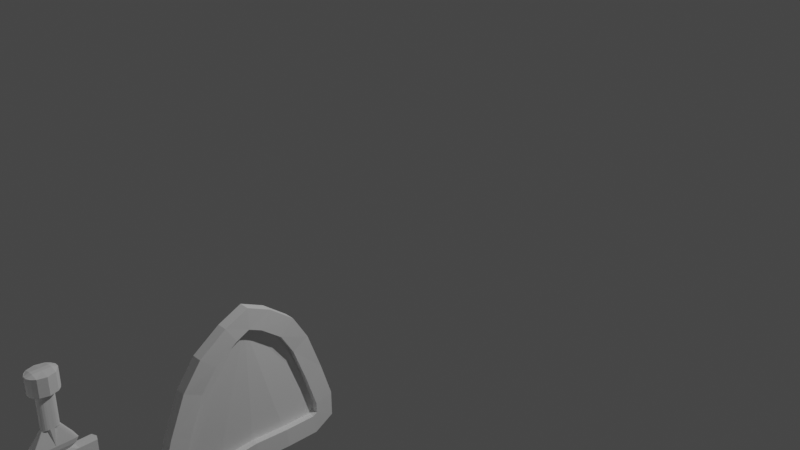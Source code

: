 # Source: LowPolyWeapons.blend  (saved by Blender 3.1.7; exported with 4.5.12 LTS)
import bpy
from mathutils import Matrix  # noqa: F401  (used for matrix-valued properties, if any)

bpy.ops.wm.read_factory_settings(use_empty=True)
scene = bpy.context.scene
scene.name = 'Scene'

# ---- collections
col_collection = bpy.data.collections.new('Collection'); scene.collection.children.link(col_collection)

# ---- world
world_world = bpy.data.worlds.new('World'); scene.world = world_world
world_world.use_nodes = True; world_world.node_tree.nodes.clear()
_N = world_world.node_tree.nodes; _L = world_world.node_tree.links
n0 = _N.new('ShaderNodeOutputWorld'); n0.name = 'World Output'; n0.location = (300, 300)
n1 = _N.new('ShaderNodeBackground'); n1.name = 'Background'; n1.location = (10, 300)
n1.inputs[0].default_value = (0.05088, 0.05088, 0.05088, 1.0)
_L.new(n1.outputs[0], n0.inputs[0])
n0.is_active_output = True
world_world.color = (0.05088, 0.05088, 0.05088)
world_world.use_sun_shadow = False
world_world.sun_shadow_jitter_overblur = 0.0

# ---- cameras
cam_camera = bpy.data.cameras.new('Camera')
cam_camera.clip_end = 100.0
cam_camera.ortho_scale = 7.314

# ---- lights
light_light = bpy.data.lights.new('Light', 'POINT')
light_light.transmission_factor = 0.0
light_light.energy = 1000.0
light_light.shadow_soft_size = 0.1
light_light.shadow_maximum_resolution = 0.006
light_light.use_absolute_resolution = True

# ---- meshes
me_cylinder = bpy.data.meshes.new('Cylinder')
me_cylinder.from_pydata([(-1.489e-09, 0.7651, -0.9001), (-1.489e-09, 0.7651, 0.9001), (0.3826, 0.6626, -0.9001), (0.3826, 0.6626, 0.9001), (0.6626, 0.3826, -0.9001), (0.6626, 0.3826, 0.9001), (0.7651, -3.151e-08, -0.9001), (0.7651, -3.151e-08, 0.9001), (0.6626, -0.3826, -0.9001), (0.6626, -0.3826, 0.9001), (0.3826, -0.6626, -0.9001), (0.3826, -0.6626, 0.9001), (-7.393e-08, -0.7651, -0.9001), (-7.393e-08, -0.7651, 0.9001), (-0.3826, -0.6626, -0.9001), (-0.3826, -0.6626, 0.9001), (-0.6626, -0.3826, -0.9001), (-0.6626, -0.3826, 0.9001), (-0.7651, 1.024e-08, -0.9001), (-0.7651, 1.024e-08, 0.9001), (-0.6626, 0.3826, -0.9001), (-0.6626, 0.3826, 0.9001), (-0.3826, 0.6626, -0.9001), (-0.3826, 0.6626, 0.9001), (0.0, 1.0, -0.6), (1.028e-09, 1.069, -0.2), (1.028e-09, 1.069, 0.2), (0.0, 1.0, 0.6), (0.5, 0.866, 0.6), (0.5345, 0.9258, 0.2), (0.5345, 0.9258, -0.2), (0.5, 0.866, -0.6), (0.866, 0.5, 0.6), (0.9258, 0.5345, 0.2), (0.9258, 0.5345, -0.2), (0.866, 0.5, -0.6), (1.0, -4.371e-08, 0.6), (1.069, -4.639e-08, 0.2), (1.069, -4.639e-08, -0.2), (1.0, -4.371e-08, -0.6), (0.866, -0.5, 0.6), (0.9258, -0.5345, 0.2), (0.9258, -0.5345, -0.2), (0.866, -0.5, -0.6), (0.5, -0.866, 0.6), (0.5345, -0.9258, 0.2), (0.5345, -0.9258, -0.2), (0.5, -0.866, -0.6), (-8.742e-08, -1.0, 0.6), (-9.243e-08, -1.069, 0.2), (-9.243e-08, -1.069, -0.2), (-8.742e-08, -1.0, -0.6), (-0.5, -0.866, 0.6), (-0.5345, -0.9258, 0.2), (-0.5345, -0.9258, -0.2), (-0.5, -0.866, -0.6), (-0.866, -0.5, 0.6), (-0.9258, -0.5345, 0.2), (-0.9258, -0.5345, -0.2), (-0.866, -0.5, -0.6), (-1.0, 1.192e-08, 0.6), (-1.069, 1.309e-08, 0.2), (-1.069, 1.309e-08, -0.2), (-1.0, 1.192e-08, -0.6), (-0.866, 0.5, 0.6), (-0.9258, 0.5345, 0.2), (-0.9258, 0.5345, -0.2), (-0.866, 0.5, -0.6), (-0.5, 0.866, 0.6), (-0.5345, 0.9258, 0.2), (-0.5345, 0.9258, -0.2), (-0.5, 0.866, -0.6), (1.028e-09, 1.069, 0.2), (0.0, 1.0, 0.6), (0.5, 0.866, 0.6), (0.5345, 0.9258, 0.2), (0.866, 0.5, 0.6), (0.9258, 0.5345, 0.2), (1.0, -4.371e-08, 0.6), (1.069, -4.639e-08, 0.2), (0.866, -0.5, 0.6), (0.9258, -0.5345, 0.2), (0.5, -0.866, 0.6), (0.5345, -0.9258, 0.2), (-8.742e-08, -1.0, 0.6), (-9.243e-08, -1.069, 0.2), (-0.5, -0.866, 0.6), (-0.5345, -0.9258, 0.2), (-0.866, -0.5, 0.6), (-0.9258, -0.5345, 0.2), (-1.0, 1.192e-08, 0.6), (-1.069, 1.309e-08, 0.2), (-0.866, 0.5, 0.6), (-0.9258, 0.5345, 0.2), (-0.5, 0.866, 0.6), (-0.5345, 0.9258, 0.2), (1.028e-09, 1.069, 0.2), (0.0, 1.0, 0.6), (0.5, 0.866, 0.6), (0.5345, 0.9258, 0.2), (0.866, 0.5, 0.6), (0.9258, 0.5345, 0.2), (1.0, -4.371e-08, 0.6), (1.069, -4.639e-08, 0.2), (0.866, -0.5, 0.6), (0.9258, -0.5345, 0.2), (0.5, -0.866, 0.6), (0.5345, -0.9258, 0.2), (-8.742e-08, -1.0, 0.6), (-9.243e-08, -1.069, 0.2), (-0.5, -0.866, 0.6), (-0.5345, -0.9258, 0.2), (-0.866, -0.5, 0.6), (-0.9258, -0.5345, 0.2), (-1.0, 1.192e-08, 0.6), (-1.069, 1.309e-08, 0.2), (-0.866, 0.5, 0.6), (-0.9258, 0.5345, 0.2), (-0.5, 0.866, 0.6), (-0.5345, 0.9258, 0.2), (1.028e-09, 1.161, 0.2159), (0.0, 1.092, 0.6159), (0.5459, 0.9456, 0.6159), (0.5804, 1.005, 0.2159), (0.9456, 0.5459, 0.6159), (1.005, 0.5804, 0.2159), (1.092, -4.905e-08, 0.6159), (1.161, -5.203e-08, 0.2159), (0.9456, -0.5459, 0.6159), (1.005, -0.5804, 0.2159), (0.5459, -0.9456, 0.6159), (0.5804, -1.005, 0.2159), (-9.098e-08, -1.092, 0.6159), (-9.713e-08, -1.161, 0.2159), (-0.5459, -0.9456, 0.6159), (-0.5804, -1.005, 0.2159), (-0.9456, -0.5459, 0.6159), (-1.005, -0.5804, 0.2159), (-1.092, 1.192e-08, 0.6159), (-1.161, 1.309e-08, 0.2159), (-0.9456, 0.5459, 0.6159), (-1.005, 0.5804, 0.2159), (-0.5459, 0.9456, 0.6159), (-0.5804, 1.005, 0.2159), (0.0, 1.078, -0.6135), (1.028e-09, 1.147, -0.2135), (0.5735, 0.9933, -0.2135), (0.539, 0.9335, -0.6135), (0.9933, 0.5735, -0.2135), (0.9335, 0.539, -0.6135), (1.147, -5.118e-08, -0.2135), (1.078, -4.824e-08, -0.6135), (0.9933, -0.5735, -0.2135), (0.9335, -0.539, -0.6135), (0.5735, -0.9933, -0.2135), (0.539, -0.9335, -0.6135), (-9.642e-08, -1.147, -0.2135), (-9.044e-08, -1.078, -0.6135), (-0.5735, -0.9933, -0.2135), (-0.539, -0.9335, -0.6135), (-0.9933, -0.5735, -0.2135), (-0.9335, -0.539, -0.6135), (-1.147, 1.309e-08, -0.2135), (-1.078, 1.192e-08, -0.6135), (-0.9933, 0.5735, -0.2135), (-0.9335, 0.539, -0.6135), (-0.5735, 0.9933, -0.2135), (-0.539, 0.9335, -0.6135), (-1.489e-09, 0.9001, -0.9001), (0.4501, 0.7795, -0.9001), (0.4501, 0.7795, 0.9001), (-1.489e-09, 0.9001, 0.9001), (0.7795, 0.4501, -0.9001), (0.7795, 0.4501, 0.9001), (0.9001, -3.984e-08, -0.9001), (0.9001, -3.984e-08, 0.9001), (0.7795, -0.4501, -0.9001), (0.7795, -0.4501, 0.9001), (0.4501, -0.7795, -0.9001), (0.4501, -0.7795, 0.9001), (-8.018e-08, -0.9001, -0.9001), (-8.018e-08, -0.9001, 0.9001), (-0.4501, -0.7795, -0.9001), (-0.4501, -0.7795, 0.9001), (-0.7795, -0.4501, -0.9001), (-0.7795, -0.4501, 0.9001), (-0.9001, 1.024e-08, -0.9001), (-0.9001, 1.024e-08, 0.9001), (-0.7795, 0.4501, -0.9001), (-0.7795, 0.4501, 0.9001), (-0.4501, 0.7795, -0.9001), (-0.4501, 0.7795, 0.9001), (-1.489e-09, 0.7651, -0.9001), (0.3826, 0.6626, -0.9001), (0.3826, 0.6626, 0.9001), (-1.489e-09, 0.7651, 0.9001), (0.6626, 0.3826, -0.9001), (0.6626, 0.3826, 0.9001), (0.7651, -3.151e-08, -0.9001), (0.7651, -3.151e-08, 0.9001), (0.6626, -0.3826, -0.9001), (0.6626, -0.3826, 0.9001), (0.3826, -0.6626, -0.9001), (0.3826, -0.6626, 0.9001), (-7.393e-08, -0.7651, -0.9001), (-7.393e-08, -0.7651, 0.9001), (-0.3826, -0.6626, -0.9001), (-0.3826, -0.6626, 0.9001), (-0.6626, -0.3826, -0.9001), (-0.6626, -0.3826, 0.9001), (-0.7651, 1.024e-08, -0.9001), (-0.7651, 1.024e-08, 0.9001), (-0.6626, 0.3826, -0.9001), (-0.6626, 0.3826, 0.9001), (-0.3826, 0.6626, -0.9001), (-0.3826, 0.6626, 0.9001), (-1.489e-09, 0.7651, -0.9001), (0.3826, 0.6626, -0.9001), (0.3826, 0.6626, 0.9001), (-1.489e-09, 0.7651, 0.9001), (0.6626, 0.3826, -0.9001), (0.6626, 0.3826, 0.9001), (0.7651, -3.151e-08, -0.9001), (0.7651, -3.151e-08, 0.9001), (0.6626, -0.3826, -0.9001), (0.6626, -0.3826, 0.9001), (0.3826, -0.6626, -0.9001), (0.3826, -0.6626, 0.9001), (-7.393e-08, -0.7651, -0.9001), (-7.393e-08, -0.7651, 0.9001), (-0.3826, -0.6626, -0.9001), (-0.3826, -0.6626, 0.9001), (-0.6626, -0.3826, -0.9001), (-0.6626, -0.3826, 0.9001), (-0.7651, 1.024e-08, -0.9001), (-0.7651, 1.024e-08, 0.9001), (-0.6626, 0.3826, -0.9001), (-0.6626, 0.3826, 0.9001), (-0.3826, 0.6626, -0.9001), (-0.3826, 0.6626, 0.9001), (-1.489e-09, 0.7651, -0.9001), (0.3826, 0.6626, -0.9001), (0.3826, 0.6626, 0.9001), (-1.489e-09, 0.7651, 0.9001), (0.6626, 0.3826, -0.9001), (0.6626, 0.3826, 0.9001), (0.7651, -3.151e-08, -0.9001), (0.7651, -3.151e-08, 0.9001), (0.6626, -0.3826, -0.9001), (0.6626, -0.3826, 0.9001), (0.3826, -0.6626, -0.9001), (0.3826, -0.6626, 0.9001), (-7.393e-08, -0.7651, -0.9001), (-7.393e-08, -0.7651, 0.9001), (-0.3826, -0.6626, -0.9001), (-0.3826, -0.6626, 0.9001), (-0.6626, -0.3826, -0.9001), (-0.6626, -0.3826, 0.9001), (-0.7651, 1.024e-08, -0.9001), (-0.7651, 1.024e-08, 0.9001), (-0.6626, 0.3826, -0.9001), (-0.6626, 0.3826, 0.9001), (-0.3826, 0.6626, -0.9001), (-0.3826, 0.6626, 0.9001), (0.3826, 0.6626, 0.7893), (3.923e-10, 0.7651, 0.7893), (0.6626, 0.3826, 0.7893), (0.7651, -3.151e-08, 0.7893), (0.6626, -0.3826, 0.7893), (0.3826, -0.6626, 0.7893), (-7.205e-08, -0.7651, 0.7893), (-0.3826, -0.6626, 0.7893), (-0.6626, -0.3826, 0.7893), (-0.7651, 1.024e-08, 0.7893), (-0.6626, 0.3826, 0.7893), (-0.3826, 0.6626, 0.7893)], [], [(27, 171, 170, 28), (28, 170, 173, 32), (32, 173, 175, 36), (36, 175, 177, 40), (40, 177, 179, 44), (44, 179, 181, 48), (48, 181, 183, 52), (52, 183, 185, 56), (56, 185, 187, 60), (60, 187, 189, 64), (6, 8, 200, 198), (64, 189, 191, 68), (68, 191, 171, 27), (15, 13, 205, 207), (190, 71, 24, 168), (31, 24, 144, 147), (70, 69, 26, 25), (64, 68, 94, 92), (188, 67, 71, 190), (42, 46, 154, 152), (66, 65, 69, 70), (61, 57, 89, 91), (186, 63, 67, 188), (39, 35, 149, 151), (62, 61, 65, 66), (69, 65, 93, 95), (184, 59, 63, 186), (50, 54, 158, 156), (58, 57, 61, 62), (28, 32, 76, 74), (182, 55, 59, 184), (47, 43, 153, 155), (54, 53, 57, 58), (36, 40, 80, 78), (180, 51, 55, 182), (58, 62, 162, 160), (50, 49, 53, 54), (33, 29, 75, 77), (178, 47, 51, 180), (55, 51, 157, 159), (46, 45, 49, 50), (44, 48, 84, 82), (176, 43, 47, 178), (66, 70, 166, 164), (42, 41, 45, 46), (41, 37, 79, 81), (174, 39, 43, 176), (63, 59, 161, 163), (38, 37, 41, 42), (52, 56, 88, 86), (172, 35, 39, 174), (71, 67, 165, 167), (34, 33, 37, 38), (49, 45, 83, 85), (169, 31, 35, 172), (30, 34, 148, 146), (30, 29, 33, 34), (60, 64, 92, 90), (168, 24, 31, 169), (38, 42, 152, 150), (25, 26, 29, 30), (57, 53, 87, 89), (74, 76, 100, 98), (91, 89, 113, 115), (82, 84, 108, 106), (77, 75, 99, 101), (90, 92, 116, 114), (85, 83, 107, 109), (76, 78, 102, 100), (93, 91, 115, 117), (84, 86, 110, 108), (79, 77, 101, 103), (92, 94, 118, 116), (87, 85, 109, 111), (53, 49, 85, 87), (56, 60, 90, 88), (45, 41, 81, 83), (48, 52, 86, 84), (37, 33, 77, 79), (40, 44, 82, 80), (29, 26, 72, 75), (32, 36, 78, 76), (26, 69, 95, 72), (27, 28, 74, 73), (65, 61, 91, 93), (68, 27, 73, 94), (119, 117, 141, 143), (110, 112, 136, 134), (105, 103, 127, 129), (118, 97, 121, 142), (97, 98, 122, 121), (113, 111, 135, 137), (104, 106, 130, 128), (96, 119, 143, 120), (99, 96, 120, 123), (112, 114, 138, 136), (107, 105, 129, 131), (98, 100, 124, 122), (83, 81, 105, 107), (88, 90, 114, 112), (75, 72, 96, 99), (72, 95, 119, 96), (80, 82, 106, 104), (89, 87, 111, 113), (73, 74, 98, 97), (94, 73, 97, 118), (81, 79, 103, 105), (86, 88, 112, 110), (95, 93, 117, 119), (78, 80, 104, 102), (143, 142, 121, 120), (141, 140, 142, 143), (139, 138, 140, 141), (137, 136, 138, 139), (135, 134, 136, 137), (133, 132, 134, 135), (131, 130, 132, 133), (129, 128, 130, 131), (127, 126, 128, 129), (125, 124, 126, 127), (123, 122, 124, 125), (120, 121, 122, 123), (102, 104, 128, 126), (111, 109, 133, 135), (116, 118, 142, 140), (103, 101, 125, 127), (108, 110, 134, 132), (117, 115, 139, 141), (100, 102, 126, 124), (109, 107, 131, 133), (114, 116, 140, 138), (101, 99, 123, 125), (106, 108, 132, 130), (115, 113, 137, 139), (167, 166, 145, 144), (165, 164, 166, 167), (163, 162, 164, 165), (161, 160, 162, 163), (159, 158, 160, 161), (157, 156, 158, 159), (155, 154, 156, 157), (153, 152, 154, 155), (151, 150, 152, 153), (149, 148, 150, 151), (147, 146, 148, 149), (144, 145, 146, 147), (34, 38, 150, 148), (24, 71, 167, 144), (25, 30, 146, 145), (67, 63, 163, 165), (70, 25, 145, 166), (59, 55, 159, 161), (62, 66, 164, 162), (51, 47, 155, 157), (54, 58, 160, 158), (43, 39, 151, 153), (46, 50, 156, 154), (35, 31, 147, 149), (2, 0, 168, 169), (1, 3, 170, 171), (4, 2, 169, 172), (3, 5, 173, 170), (6, 4, 172, 174), (5, 7, 175, 173), (8, 6, 174, 176), (7, 9, 177, 175), (10, 8, 176, 178), (9, 11, 179, 177), (12, 10, 178, 180), (11, 13, 181, 179), (14, 12, 180, 182), (13, 15, 183, 181), (16, 14, 182, 184), (15, 17, 185, 183), (18, 16, 184, 186), (17, 19, 187, 185), (20, 18, 186, 188), (19, 21, 189, 187), (22, 20, 188, 190), (21, 23, 191, 189), (0, 22, 190, 168), (23, 1, 171, 191), (211, 209, 233, 235), (193, 196, 220, 217), (23, 21, 213, 215), (14, 16, 208, 206), (9, 7, 199, 201), (22, 0, 192, 214), (0, 2, 193, 192), (17, 15, 207, 209), (8, 10, 202, 200), (1, 23, 215, 195), (3, 1, 195, 194), (16, 18, 210, 208), (11, 9, 201, 203), (2, 4, 196, 193), (19, 17, 209, 211), (10, 12, 204, 202), (5, 3, 194, 197), (18, 20, 212, 210), (13, 11, 203, 205), (4, 6, 198, 196), (21, 19, 211, 213), (12, 14, 206, 204), (7, 5, 197, 199), (20, 22, 214, 212), (239, 237, 261, 263), (222, 224, 248, 246), (202, 204, 228, 226), (197, 194, 218, 221), (210, 212, 236, 234), (205, 203, 227, 229), (196, 198, 222, 220), (213, 211, 235, 237), (204, 206, 230, 228), (199, 197, 221, 223), (212, 214, 238, 236), (207, 205, 229, 231), (198, 200, 224, 222), (215, 213, 237, 239), (206, 208, 232, 230), (201, 199, 223, 225), (214, 192, 216, 238), (192, 193, 217, 216), (209, 207, 231, 233), (200, 202, 226, 224), (195, 215, 239, 219), (194, 195, 219, 218), (208, 210, 234, 232), (203, 201, 225, 227), (259, 257, 272, 273), (240, 241, 244, 246, 248, 250, 252, 254, 256, 258, 260, 262), (230, 232, 256, 254), (225, 223, 247, 249), (238, 216, 240, 262), (216, 217, 241, 240), (233, 231, 255, 257), (224, 226, 250, 248), (219, 239, 263, 243), (218, 219, 243, 242), (232, 234, 258, 256), (227, 225, 249, 251), (217, 220, 244, 241), (235, 233, 257, 259), (226, 228, 252, 250), (221, 218, 242, 245), (234, 236, 260, 258), (229, 227, 251, 253), (220, 222, 246, 244), (237, 235, 259, 261), (228, 230, 254, 252), (223, 221, 245, 247), (236, 238, 262, 260), (231, 229, 253, 255), (264, 265, 275, 274, 273, 272, 271, 270, 269, 268, 267, 266), (249, 247, 267, 268), (263, 261, 274, 275), (253, 251, 269, 270), (242, 243, 265, 264), (257, 255, 271, 272), (247, 245, 266, 267), (261, 259, 273, 274), (251, 249, 268, 269), (243, 263, 275, 265), (255, 253, 270, 271), (245, 242, 264, 266)])
_uv = me_cylinder.uv_layers.new(name='UVMap')
_uv.uv.foreach_set('vector', [1.0, 0.9, 1.0, 1.0, 0.9167, 1.0, 0.9167, 0.9, 0.9167, 0.9, 0.9167, 1.0, 0.8333, 1.0, 0.8333, 0.9, 0.8333, 0.9, 0.8333, 1.0, 0.75, 1.0, 0.75, 0.9, 0.75, 0.9, 0.75, 1.0, 0.6667, 1.0, 0.6667, 0.9, 0.6667, 0.9, 0.6667, 1.0, 0.5833, 1.0, 0.5833, 0.9, 0.5833, 0.9, 0.5833, 1.0, 0.5, 1.0, 0.5, 0.9, 0.5, 0.9, 0.5, 1.0, 0.4167, 1.0, 0.4167, 0.9, 0.4167, 0.9, 0.4167, 1.0, 0.3333, 1.0, 0.3333, 0.9, 0.3333, 0.9, 0.3333, 1.0, 0.25, 1.0, 0.25, 0.9, 0.25, 0.9, 0.25, 1.0, 0.1667, 1.0, 0.1667, 0.9, 0.954, 0.25, 0.9267, 0.148, 0.9267, 0.148, 0.954, 0.25, 0.1667, 0.9, 0.1667, 1.0, 0.08333, 1.0, 0.08333, 0.9, 0.08333, 0.9, 0.08333, 1.0, 7.451e-08, 1.0, 7.451e-08, 0.9, 0.148, 0.07333, 0.25, 0.04599, 0.25, 0.04599, 0.148, 0.07333, 0.08333, 0.5, 0.08333, 0.6, 7.451e-08, 0.6, 7.451e-08, 0.5, 0.9167, 0.6, 1.0, 0.6, 1.0, 0.6, 0.9167, 0.6, 0.08333, 0.7, 0.08333, 0.8, 7.451e-08, 0.8, 7.451e-08, 0.7, 0.1667, 0.9, 0.08333, 0.9, 0.08333, 0.9, 0.1667, 0.9, 0.1667, 0.5, 0.1667, 0.6, 0.08333, 0.6, 0.08333, 0.5, 0.6667, 0.7, 0.5833, 0.7, 0.5833, 0.7, 0.6667, 0.7, 0.1667, 0.7, 0.1667, 0.8, 0.08333, 0.8, 0.08333, 0.7, 0.25, 0.8, 0.3333, 0.8, 0.3333, 0.8, 0.25, 0.8, 0.25, 0.5, 0.25, 0.6, 0.1667, 0.6, 0.1667, 0.5, 0.75, 0.6, 0.8333, 0.6, 0.8333, 0.6, 0.75, 0.6, 0.25, 0.7, 0.25, 0.8, 0.1667, 0.8, 0.1667, 0.7, 0.08333, 0.8, 0.1667, 0.8, 0.1667, 0.8, 0.08333, 0.8, 0.3333, 0.5, 0.3333, 0.6, 0.25, 0.6, 0.25, 0.5, 0.5, 0.7, 0.4167, 0.7, 0.4167, 0.7, 0.5, 0.7, 0.3333, 0.7, 0.3333, 0.8, 0.25, 0.8, 0.25, 0.7, 0.9167, 0.9, 0.8333, 0.9, 0.8333, 0.9, 0.9167, 0.9, 0.4167, 0.5, 0.4167, 0.6, 0.3333, 0.6, 0.3333, 0.5, 0.5833, 0.6, 0.6667, 0.6, 0.6667, 0.6, 0.5833, 0.6, 0.4167, 0.7, 0.4167, 0.8, 0.3333, 0.8, 0.3333, 0.7, 0.75, 0.9, 0.6667, 0.9, 0.6667, 0.9, 0.75, 0.9, 0.5, 0.5, 0.5, 0.6, 0.4167, 0.6, 0.4167, 0.5, 0.3333, 0.7, 0.25, 0.7, 0.25, 0.7, 0.3333, 0.7, 0.5, 0.7, 0.5, 0.8, 0.4167, 0.8, 0.4167, 0.7, 0.8333, 0.8, 0.9167, 0.8, 0.9167, 0.8, 0.8333, 0.8, 0.5833, 0.5, 0.5833, 0.6, 0.5, 0.6, 0.5, 0.5, 0.4167, 0.6, 0.5, 0.6, 0.5, 0.6, 0.4167, 0.6, 0.5833, 0.7, 0.5833, 0.8, 0.5, 0.8, 0.5, 0.7, 0.5833, 0.9, 0.5, 0.9, 0.5, 0.9, 0.5833, 0.9, 0.6667, 0.5, 0.6667, 0.6, 0.5833, 0.6, 0.5833, 0.5, 0.1667, 0.7, 0.08333, 0.7, 0.08333, 0.7, 0.1667, 0.7, 0.6667, 0.7, 0.6667, 0.8, 0.5833, 0.8, 0.5833, 0.7, 0.6667, 0.8, 0.75, 0.8, 0.75, 0.8, 0.6667, 0.8, 0.75, 0.5, 0.75, 0.6, 0.6667, 0.6, 0.6667, 0.5, 0.25, 0.6, 0.3333, 0.6, 0.3333, 0.6, 0.25, 0.6, 0.75, 0.7, 0.75, 0.8, 0.6667, 0.8, 0.6667, 0.7, 0.4167, 0.9, 0.3333, 0.9, 0.3333, 0.9, 0.4167, 0.9, 0.8333, 0.5, 0.8333, 0.6, 0.75, 0.6, 0.75, 0.5, 0.08333, 0.6, 0.1667, 0.6, 0.1667, 0.6, 0.08333, 0.6, 0.8333, 0.7, 0.8333, 0.8, 0.75, 0.8, 0.75, 0.7, 0.5, 0.8, 0.5833, 0.8, 0.5833, 0.8, 0.5, 0.8, 0.9167, 0.5, 0.9167, 0.6, 0.8333, 0.6, 0.8333, 0.5, 0.9167, 0.7, 0.8333, 0.7, 0.8333, 0.7, 0.9167, 0.7, 0.9167, 0.7, 0.9167, 0.8, 0.8333, 0.8, 0.8333, 0.7, 0.25, 0.9, 0.1667, 0.9, 0.1667, 0.9, 0.25, 0.9, 1.0, 0.5, 1.0, 0.6, 0.9167, 0.6, 0.9167, 0.5, 0.75, 0.7, 0.6667, 0.7, 0.6667, 0.7, 0.75, 0.7, 1.0, 0.7, 1.0, 0.8, 0.9167, 0.8, 0.9167, 0.7, 0.3333, 0.8, 0.4167, 0.8, 0.4167, 0.8, 0.3333, 0.8, 0.9167, 0.9, 0.8333, 0.9, 0.8333, 0.9, 0.9167, 0.9, 0.25, 0.8, 0.3333, 0.8, 0.3333, 0.8, 0.25, 0.8, 0.5833, 0.9, 0.5, 0.9, 0.5, 0.9, 0.5833, 0.9, 0.8333, 0.8, 0.9167, 0.8, 0.9167, 0.8, 0.8333, 0.8, 0.25, 0.9, 0.1667, 0.9, 0.1667, 0.9, 0.25, 0.9, 0.5, 0.8, 0.5833, 0.8, 0.5833, 0.8, 0.5, 0.8, 0.8333, 0.9, 0.75, 0.9, 0.75, 0.9, 0.8333, 0.9, 0.1667, 0.8, 0.25, 0.8, 0.25, 0.8, 0.1667, 0.8, 0.5, 0.9, 0.4167, 0.9, 0.4167, 0.9, 0.5, 0.9, 0.75, 0.8, 0.8333, 0.8, 0.8333, 0.8, 0.75, 0.8, 0.1667, 0.9, 0.08333, 0.9, 0.08333, 0.9, 0.1667, 0.9, 0.4167, 0.8, 0.5, 0.8, 0.5, 0.8, 0.4167, 0.8, 0.4167, 0.8, 0.5, 0.8, 0.5, 0.8, 0.4167, 0.8, 0.3333, 0.9, 0.25, 0.9, 0.25, 0.9, 0.3333, 0.9, 0.5833, 0.8, 0.6667, 0.8, 0.6667, 0.8, 0.5833, 0.8, 0.5, 0.9, 0.4167, 0.9, 0.4167, 0.9, 0.5, 0.9, 0.75, 0.8, 0.8333, 0.8, 0.8333, 0.8, 0.75, 0.8, 0.6667, 0.9, 0.5833, 0.9, 0.5833, 0.9, 0.6667, 0.9, 0.9167, 0.8, 1.0, 0.8, 1.0, 0.8, 0.9167, 0.8, 0.8333, 0.9, 0.75, 0.9, 0.75, 0.9, 0.8333, 0.9, 7.451e-08, 0.8, 0.08333, 0.8, 0.08333, 0.8, 7.451e-08, 0.8, 1.0, 0.9, 0.9167, 0.9, 0.9167, 0.9, 1.0, 0.9, 0.1667, 0.8, 0.25, 0.8, 0.25, 0.8, 0.1667, 0.8, 0.08333, 0.9, 7.451e-08, 0.9, 7.451e-08, 0.9, 0.08333, 0.9, 0.08333, 0.8, 0.1667, 0.8, 0.1667, 0.8, 0.08333, 0.8, 0.4167, 0.9, 0.3333, 0.9, 0.3333, 0.9, 0.4167, 0.9, 0.6667, 0.8, 0.75, 0.8, 0.75, 0.8, 0.6667, 0.8, 0.08333, 0.9, 7.451e-08, 0.9, 7.451e-08, 0.9, 0.08333, 0.9, 1.0, 0.9, 0.9167, 0.9, 0.9167, 0.9, 1.0, 0.9, 0.3333, 0.8, 0.4167, 0.8, 0.4167, 0.8, 0.3333, 0.8, 0.6667, 0.9, 0.5833, 0.9, 0.5833, 0.9, 0.6667, 0.9, 7.451e-08, 0.8, 0.08333, 0.8, 0.08333, 0.8, 7.451e-08, 0.8, 0.9167, 0.8, 1.0, 0.8, 1.0, 0.8, 0.9167, 0.8, 0.3333, 0.9, 0.25, 0.9, 0.25, 0.9, 0.3333, 0.9, 0.5833, 0.8, 0.6667, 0.8, 0.6667, 0.8, 0.5833, 0.8, 0.9167, 0.9, 0.8333, 0.9, 0.8333, 0.9, 0.9167, 0.9, 0.5833, 0.8, 0.6667, 0.8, 0.6667, 0.8, 0.5833, 0.8, 0.3333, 0.9, 0.25, 0.9, 0.25, 0.9, 0.3333, 0.9, 0.9167, 0.8, 1.0, 0.8, 1.0, 0.8, 0.9167, 0.8, 7.451e-08, 0.8, 0.08333, 0.8, 0.08333, 0.8, 7.451e-08, 0.8, 0.6667, 0.9, 0.5833, 0.9, 0.5833, 0.9, 0.6667, 0.9, 0.3333, 0.8, 0.4167, 0.8, 0.4167, 0.8, 0.3333, 0.8, 1.0, 0.9, 0.9167, 0.9, 0.9167, 0.9, 1.0, 0.9, 0.08333, 0.9, 7.451e-08, 0.9, 7.451e-08, 0.9, 0.08333, 0.9, 0.6667, 0.8, 0.75, 0.8, 0.75, 0.8, 0.6667, 0.8, 0.4167, 0.9, 0.3333, 0.9, 0.3333, 0.9, 0.4167, 0.9, 0.08333, 0.8, 0.1667, 0.8, 0.1667, 0.8, 0.08333, 0.8, 0.75, 0.9, 0.6667, 0.9, 0.6667, 0.9, 0.75, 0.9, 0.08333, 0.8, 0.08333, 0.9, 7.451e-08, 0.9, 7.451e-08, 0.8, 0.1667, 0.8, 0.1667, 0.9, 0.08333, 0.9, 0.08333, 0.8, 0.25, 0.8, 0.25, 0.9, 0.1667, 0.9, 0.1667, 0.8, 0.3333, 0.8, 0.3333, 0.9, 0.25, 0.9, 0.25, 0.8, 0.4167, 0.8, 0.4167, 0.9, 0.3333, 0.9, 0.3333, 0.8, 0.5, 0.8, 0.5, 0.9, 0.4167, 0.9, 0.4167, 0.8, 0.5833, 0.8, 0.5833, 0.9, 0.5, 0.9, 0.5, 0.8, 0.6667, 0.8, 0.6667, 0.9, 0.5833, 0.9, 0.5833, 0.8, 0.75, 0.8, 0.75, 0.9, 0.6667, 0.9, 0.6667, 0.8, 0.8333, 0.8, 0.8333, 0.9, 0.75, 0.9, 0.75, 0.8, 0.9167, 0.8, 0.9167, 0.9, 0.8333, 0.9, 0.8333, 0.8, 1.0, 0.8, 1.0, 0.9, 0.9167, 0.9, 0.9167, 0.8, 0.75, 0.9, 0.6667, 0.9, 0.6667, 0.9, 0.75, 0.9, 0.4167, 0.8, 0.5, 0.8, 0.5, 0.8, 0.4167, 0.8, 0.1667, 0.9, 0.08333, 0.9, 0.08333, 0.9, 0.1667, 0.9, 0.75, 0.8, 0.8333, 0.8, 0.8333, 0.8, 0.75, 0.8, 0.5, 0.9, 0.4167, 0.9, 0.4167, 0.9, 0.5, 0.9, 0.1667, 0.8, 0.25, 0.8, 0.25, 0.8, 0.1667, 0.8, 0.8333, 0.9, 0.75, 0.9, 0.75, 0.9, 0.8333, 0.9, 0.5, 0.8, 0.5833, 0.8, 0.5833, 0.8, 0.5, 0.8, 0.25, 0.9, 0.1667, 0.9, 0.1667, 0.9, 0.25, 0.9, 0.8333, 0.8, 0.9167, 0.8, 0.9167, 0.8, 0.8333, 0.8, 0.5833, 0.9, 0.5, 0.9, 0.5, 0.9, 0.5833, 0.9, 0.25, 0.8, 0.3333, 0.8, 0.3333, 0.8, 0.25, 0.8, 0.08333, 0.6, 0.08333, 0.7, 7.451e-08, 0.7, 7.451e-08, 0.6, 0.1667, 0.6, 0.1667, 0.7, 0.08333, 0.7, 0.08333, 0.6, 0.25, 0.6, 0.25, 0.7, 0.1667, 0.7, 0.1667, 0.6, 0.3333, 0.6, 0.3333, 0.7, 0.25, 0.7, 0.25, 0.6, 0.4167, 0.6, 0.4167, 0.7, 0.3333, 0.7, 0.3333, 0.6, 0.5, 0.6, 0.5, 0.7, 0.4167, 0.7, 0.4167, 0.6, 0.5833, 0.6, 0.5833, 0.7, 0.5, 0.7, 0.5, 0.6, 0.6667, 0.6, 0.6667, 0.7, 0.5833, 0.7, 0.5833, 0.6, 0.75, 0.6, 0.75, 0.7, 0.6667, 0.7, 0.6667, 0.6, 0.8333, 0.6, 0.8333, 0.7, 0.75, 0.7, 0.75, 0.6, 0.9167, 0.6, 0.9167, 0.7, 0.8333, 0.7, 0.8333, 0.6, 1.0, 0.6, 1.0, 0.7, 0.9167, 0.7, 0.9167, 0.6, 0.8333, 0.7, 0.75, 0.7, 0.75, 0.7, 0.8333, 0.7, 7.451e-08, 0.6, 0.08333, 0.6, 0.08333, 0.6, 7.451e-08, 0.6, 1.0, 0.7, 0.9167, 0.7, 0.9167, 0.7, 1.0, 0.7, 0.1667, 0.6, 0.25, 0.6, 0.25, 0.6, 0.1667, 0.6, 0.08333, 0.7, 7.451e-08, 0.7, 7.451e-08, 0.7, 0.08333, 0.7, 0.3333, 0.6, 0.4167, 0.6, 0.4167, 0.6, 0.3333, 0.6, 0.25, 0.7, 0.1667, 0.7, 0.1667, 0.7, 0.25, 0.7, 0.5, 0.6, 0.5833, 0.6, 0.5833, 0.6, 0.5, 0.6, 0.4167, 0.7, 0.3333, 0.7, 0.3333, 0.7, 0.4167, 0.7, 0.6667, 0.6, 0.75, 0.6, 0.75, 0.6, 0.6667, 0.6, 0.5833, 0.7, 0.5, 0.7, 0.5, 0.7, 0.5833, 0.7, 0.8333, 0.6, 0.9167, 0.6, 0.9167, 0.6, 0.8333, 0.6, 0.852, 0.4267, 0.75, 0.454, 0.75, 0.49, 0.87, 0.4578, 0.25, 0.454, 0.352, 0.4267, 0.37, 0.4578, 0.25, 0.49, 0.9267, 0.352, 0.852, 0.4267, 0.87, 0.4578, 0.9578, 0.37, 0.352, 0.4267, 0.4267, 0.352, 0.4578, 0.37, 0.37, 0.4578, 0.954, 0.25, 0.9267, 0.352, 0.9578, 0.37, 0.99, 0.25, 0.4267, 0.352, 0.454, 0.25, 0.49, 0.25, 0.4578, 0.37, 0.9267, 0.148, 0.954, 0.25, 0.99, 0.25, 0.9578, 0.13, 0.454, 0.25, 0.4267, 0.148, 0.4578, 0.13, 0.49, 0.25, 0.852, 0.07333, 0.9267, 0.148, 0.9578, 0.13, 0.87, 0.04215, 0.4267, 0.148, 0.352, 0.07333, 0.37, 0.04215, 0.4578, 0.13, 0.75, 0.04599, 0.852, 0.07333, 0.87, 0.04215, 0.75, 0.01, 0.352, 0.07333, 0.25, 0.04599, 0.25, 0.01, 0.37, 0.04215, 0.648, 0.07333, 0.75, 0.04599, 0.75, 0.01, 0.63, 0.04215, 0.25, 0.04599, 0.148, 0.07333, 0.13, 0.04215, 0.25, 0.01, 0.5733, 0.148, 0.648, 0.07333, 0.63, 0.04215, 0.5422, 0.13, 0.148, 0.07333, 0.07333, 0.148, 0.04215, 0.13, 0.13, 0.04215, 0.546, 0.25, 0.5733, 0.148, 0.5422, 0.13, 0.51, 0.25, 0.07333, 0.148, 0.04599, 0.25, 0.01, 0.25, 0.04215, 0.13, 0.5733, 0.352, 0.546, 0.25, 0.51, 0.25, 0.5422, 0.37, 0.04599, 0.25, 0.07333, 0.352, 0.04215, 0.37, 0.01, 0.25, 0.648, 0.4267, 0.5733, 0.352, 0.5422, 0.37, 0.63, 0.4578, 0.07333, 0.352, 0.148, 0.4267, 0.13, 0.4578, 0.04215, 0.37, 0.75, 0.454, 0.648, 0.4267, 0.63, 0.4578, 0.75, 0.49, 0.148, 0.4267, 0.25, 0.454, 0.25, 0.49, 0.13, 0.4578, 0.04599, 0.25, 0.07333, 0.148, 0.07333, 0.148, 0.04599, 0.25, 0.852, 0.4267, 0.9267, 0.352, 0.9267, 0.352, 0.852, 0.4267, 0.148, 0.4267, 0.07333, 0.352, 0.07333, 0.352, 0.148, 0.4267, 0.648, 0.07333, 0.5733, 0.148, 0.5733, 0.148, 0.648, 0.07333, 0.4267, 0.148, 0.454, 0.25, 0.454, 0.25, 0.4267, 0.148, 0.648, 0.4267, 0.75, 0.454, 0.75, 0.454, 0.648, 0.4267, 0.75, 0.454, 0.852, 0.4267, 0.852, 0.4267, 0.75, 0.454, 0.07333, 0.148, 0.148, 0.07333, 0.148, 0.07333, 0.07333, 0.148, 0.9267, 0.148, 0.852, 0.07333, 0.852, 0.07333, 0.9267, 0.148, 0.25, 0.454, 0.148, 0.4267, 0.148, 0.4267, 0.25, 0.454, 0.352, 0.4267, 0.25, 0.454, 0.25, 0.454, 0.352, 0.4267, 0.5733, 0.148, 0.546, 0.25, 0.546, 0.25, 0.5733, 0.148, 0.352, 0.07333, 0.4267, 0.148, 0.4267, 0.148, 0.352, 0.07333, 0.852, 0.4267, 0.9267, 0.352, 0.9267, 0.352, 0.852, 0.4267, 0.04599, 0.25, 0.07333, 0.148, 0.07333, 0.148, 0.04599, 0.25, 0.852, 0.07333, 0.75, 0.04599, 0.75, 0.04599, 0.852, 0.07333, 0.4267, 0.352, 0.352, 0.4267, 0.352, 0.4267, 0.4267, 0.352, 0.546, 0.25, 0.5733, 0.352, 0.5733, 0.352, 0.546, 0.25, 0.25, 0.04599, 0.352, 0.07333, 0.352, 0.07333, 0.25, 0.04599, 0.9267, 0.352, 0.954, 0.25, 0.954, 0.25, 0.9267, 0.352, 0.07333, 0.352, 0.04599, 0.25, 0.04599, 0.25, 0.07333, 0.352, 0.75, 0.04599, 0.648, 0.07333, 0.648, 0.07333, 0.75, 0.04599, 0.454, 0.25, 0.4267, 0.352, 0.4267, 0.352, 0.454, 0.25, 0.5733, 0.352, 0.648, 0.4267, 0.648, 0.4267, 0.5733, 0.352, 0.148, 0.4267, 0.07333, 0.352, 0.07333, 0.352, 0.148, 0.4267, 0.954, 0.25, 0.9267, 0.148, 0.9267, 0.148, 0.954, 0.25, 0.852, 0.07333, 0.75, 0.04599, 0.75, 0.04599, 0.852, 0.07333, 0.4267, 0.352, 0.352, 0.4267, 0.352, 0.4267, 0.4267, 0.352, 0.546, 0.25, 0.5733, 0.352, 0.5733, 0.352, 0.546, 0.25, 0.25, 0.04599, 0.352, 0.07333, 0.352, 0.07333, 0.25, 0.04599, 0.9267, 0.352, 0.954, 0.25, 0.954, 0.25, 0.9267, 0.352, 0.07333, 0.352, 0.04599, 0.25, 0.04599, 0.25, 0.07333, 0.352, 0.75, 0.04599, 0.648, 0.07333, 0.648, 0.07333, 0.75, 0.04599, 0.454, 0.25, 0.4267, 0.352, 0.4267, 0.352, 0.454, 0.25, 0.5733, 0.352, 0.648, 0.4267, 0.648, 0.4267, 0.5733, 0.352, 0.148, 0.07333, 0.25, 0.04599, 0.25, 0.04599, 0.148, 0.07333, 0.954, 0.25, 0.9267, 0.148, 0.9267, 0.148, 0.954, 0.25, 0.148, 0.4267, 0.07333, 0.352, 0.07333, 0.352, 0.148, 0.4267, 0.648, 0.07333, 0.5733, 0.148, 0.5733, 0.148, 0.648, 0.07333, 0.4267, 0.148, 0.454, 0.25, 0.454, 0.25, 0.4267, 0.148, 0.648, 0.4267, 0.75, 0.454, 0.75, 0.454, 0.648, 0.4267, 0.75, 0.454, 0.852, 0.4267, 0.852, 0.4267, 0.75, 0.454, 0.07333, 0.148, 0.148, 0.07333, 0.148, 0.07333, 0.07333, 0.148, 0.9267, 0.148, 0.852, 0.07333, 0.852, 0.07333, 0.9267, 0.148, 0.25, 0.454, 0.148, 0.4267, 0.148, 0.4267, 0.25, 0.454, 0.352, 0.4267, 0.25, 0.454, 0.25, 0.454, 0.352, 0.4267, 0.5733, 0.148, 0.546, 0.25, 0.546, 0.25, 0.5733, 0.148, 0.352, 0.07333, 0.4267, 0.148, 0.4267, 0.148, 0.352, 0.07333, 0.04599, 0.25, 0.07333, 0.148, 0.07333, 0.148, 0.04599, 0.25, 0.75, 0.454, 0.852, 0.4267, 0.9267, 0.352, 0.954, 0.25, 0.9267, 0.148, 0.852, 0.07333, 0.75, 0.04599, 0.648, 0.07333, 0.5733, 0.148, 0.546, 0.25, 0.5733, 0.352, 0.648, 0.4267, 0.648, 0.07333, 0.5733, 0.148, 0.5733, 0.148, 0.648, 0.07333, 0.4267, 0.148, 0.454, 0.25, 0.454, 0.25, 0.4267, 0.148, 0.648, 0.4267, 0.75, 0.454, 0.75, 0.454, 0.648, 0.4267, 0.75, 0.454, 0.852, 0.4267, 0.852, 0.4267, 0.75, 0.454, 0.07333, 0.148, 0.148, 0.07333, 0.148, 0.07333, 0.07333, 0.148, 0.9267, 0.148, 0.852, 0.07333, 0.852, 0.07333, 0.9267, 0.148, 0.25, 0.454, 0.148, 0.4267, 0.148, 0.4267, 0.25, 0.454, 0.352, 0.4267, 0.25, 0.454, 0.25, 0.454, 0.352, 0.4267, 0.5733, 0.148, 0.546, 0.25, 0.546, 0.25, 0.5733, 0.148, 0.352, 0.07333, 0.4267, 0.148, 0.4267, 0.148, 0.352, 0.07333, 0.852, 0.4267, 0.9267, 0.352, 0.9267, 0.352, 0.852, 0.4267, 0.04599, 0.25, 0.07333, 0.148, 0.07333, 0.148, 0.04599, 0.25, 0.852, 0.07333, 0.75, 0.04599, 0.75, 0.04599, 0.852, 0.07333, 0.4267, 0.352, 0.352, 0.4267, 0.352, 0.4267, 0.4267, 0.352, 0.546, 0.25, 0.5733, 0.352, 0.5733, 0.352, 0.546, 0.25, 0.25, 0.04599, 0.352, 0.07333, 0.352, 0.07333, 0.25, 0.04599, 0.9267, 0.352, 0.954, 0.25, 0.954, 0.25, 0.9267, 0.352, 0.07333, 0.352, 0.04599, 0.25, 0.04599, 0.25, 0.07333, 0.352, 0.75, 0.04599, 0.648, 0.07333, 0.648, 0.07333, 0.75, 0.04599, 0.454, 0.25, 0.4267, 0.352, 0.4267, 0.352, 0.454, 0.25, 0.5733, 0.352, 0.648, 0.4267, 0.648, 0.4267, 0.5733, 0.352, 0.148, 0.07333, 0.25, 0.04599, 0.25, 0.04599, 0.148, 0.07333, 0.352, 0.4267, 0.25, 0.454, 0.148, 0.4267, 0.07333, 0.352, 0.04599, 0.25, 0.07333, 0.148, 0.148, 0.07333, 0.25, 0.04599, 0.352, 0.07333, 0.4267, 0.148, 0.454, 0.25, 0.4267, 0.352, 0.4267, 0.148, 0.454, 0.25, 0.454, 0.25, 0.4267, 0.148, 0.148, 0.4267, 0.07333, 0.352, 0.07333, 0.352, 0.148, 0.4267, 0.25, 0.04599, 0.352, 0.07333, 0.352, 0.07333, 0.25, 0.04599, 0.352, 0.4267, 0.25, 0.454, 0.25, 0.454, 0.352, 0.4267, 0.07333, 0.148, 0.148, 0.07333, 0.148, 0.07333, 0.07333, 0.148, 0.454, 0.25, 0.4267, 0.352, 0.4267, 0.352, 0.454, 0.25, 0.07333, 0.352, 0.04599, 0.25, 0.04599, 0.25, 0.07333, 0.352, 0.352, 0.07333, 0.4267, 0.148, 0.4267, 0.148, 0.352, 0.07333, 0.25, 0.454, 0.148, 0.4267, 0.148, 0.4267, 0.25, 0.454, 0.148, 0.07333, 0.25, 0.04599, 0.25, 0.04599, 0.148, 0.07333, 0.4267, 0.352, 0.352, 0.4267, 0.352, 0.4267, 0.4267, 0.352])
me_cylinder.use_remesh_fix_poles = True
me_cylinder.use_remesh_preserve_attributes = False
me_cylinder.update()
me_cube_001 = bpy.data.meshes.new('Cube.001')
me_cube_001.from_pydata([(1.0, -0.9444, -1.0), (1.0, -0.9444, 1.0), (1.0, -0.5, -1.0), (0.0, -0.5, -1.0), (0.0, -0.5, 1.0), (1.0, -0.5, 1.0), (0.0, -1.0, -1.0), (0.0, -1.0, 1.0), (1.0, 0.0, -1.0), (1.0, 0.0, 1.0), (0.0, -0.4738, 1.673), (0.0, -0.4619, -1.0), (0.0, 0.0, -13.96), (0.0, -0.4619, -1.0), (1.0, 0.0, -1.0), (0.0, -0.5772, -8.167), (1.249, 0.0, -8.167), (0.0, -0.08945, -13.71), (0.1937, 0.0, -13.71), (0.0, 0.0, -13.96), (0.0, 0.0, -13.96), (0.0, -0.4661, -1.263), (0.0, -0.4619, -1.0), (0.0, -0.4653, -1.21), (0.0, -0.4645, -1.158), (0.0, -0.4636, -1.105), (0.0, -0.4628, -1.053), (1.0, 0.0, -1.0), (0.6168, 3.725e-09, -1.278), (0.8753, -1.863e-09, -1.018), (0.7652, 0.0, -1.059), (0.6804, 0.0, -1.121), (0.6293, 1.863e-09, -1.196), (0.0, -0.3413, 1.298), (0.6826, 0.0, 1.298), (0.0, -0.5339, 2.131), (0.9477, 0.0, 1.673), (1.068, 0.0, 2.131), (0.0, -0.2179, 7.193), (0.0, -0.2179, 3.845), (0.8334, 0.0, 3.845), (0.0, -0.2179, 9.221), (0.8334, 0.0, 7.193), (2.218, 0.0, 7.338), (0.4358, -0.2179, 9.221), (0.4358, 0.0, 9.221), (0.0, 0.0, 9.221), (1.779, -0.2179, 7.338), (2.218, 0.0, 9.06), (1.779, -0.2179, 9.06), (0.4358, -0.2179, 7.193), (0.4358, -0.2179, 9.221), (1.779, -0.2179, 7.338), (1.779, -0.2179, 9.06), (0.0, -0.3613, 7.338), (0.4358, -0.3613, 7.338), (0.0, -0.3613, 9.06), (0.4358, -0.3613, 9.06), (0.4358, -0.3613, 7.338), (0.4358, -0.3613, 9.06), (1.147, -0.3079, 7.338), (1.147, -0.3079, 9.06), (0.8334, -0.05417, 3.845), (0.03409, -0.2179, 3.845), (0.7943, -0.1048, 3.845), (0.6807, -0.1504, 3.845), (0.5039, -0.1866, 3.845), (0.2811, -0.2099, 3.845), (0.03409, -0.2179, 7.193), (0.8334, -0.05417, 7.193), (0.5995, -0.2179, 7.193), (0.4358, -0.2179, 7.193), (0.4358, -0.3613, 7.338), (0.2811, -0.2099, 7.193), (0.5039, -0.1866, 7.193), (0.6807, -0.1504, 7.193), (0.7943, -0.1048, 7.193), (0.6826, -0.21, 1.298), (0.5417, -0.3413, 1.298), (0.7706, -0.3853, 1.215), (0.6757, -0.2505, 1.298), (0.6557, -0.2872, 1.298), (0.6245, -0.3162, 1.298), (0.5852, -0.3349, 1.298), (0.8074, -0.4738, 1.673), (0.9477, -0.3426, 1.673), (0.8507, -0.4674, 1.673), (0.8898, -0.4488, 1.673), (0.9209, -0.4197, 1.673), (0.9408, -0.3832, 1.673), (1.068, -0.4028, 2.131), (0.9279, -0.5339, 2.131), (1.061, -0.4433, 2.131), (1.041, -0.4798, 2.131), (1.01, -0.5088, 2.131), (0.9711, -0.5274, 2.131), (0.3043, -0.222, 3.823), (0.4469, -0.09237, 3.815), (0.4537, -0.1621, 3.784), (0.4353, -0.1842, 3.792), (0.4139, -0.2085, 3.789), (0.397, -0.2257, 3.778), (0.36, -0.2218, 3.789), (0.4058, -0.2067, 3.77), (0.4374, -0.178, 3.768), (0.4515, -0.1386, 3.784)], [], [(8, 9, 5, 2), (2, 5, 1, 0), (3, 2, 0, 6), (0, 1, 7, 6), (5, 4, 7, 1), (33, 78, 84, 10), (8, 11, 13, 14), (11, 8, 2, 3), (14, 13, 22, 27), (16, 15, 17, 18), (18, 17, 19, 20), (12, 20, 19), (27, 22, 26, 29), (29, 26, 25, 30), (30, 25, 24, 31), (31, 24, 23, 32), (32, 23, 21, 28), (28, 21, 15, 16), (10, 84, 91, 35), (77, 34, 36, 85), (85, 36, 37, 90), (5, 9, 34, 77, 79), (62, 40, 42, 69), (35, 91, 96, 63, 39), (39, 63, 68, 38), (90, 37, 40, 62, 97), (53, 51, 59, 61), (38, 68, 72, 55, 54), (45, 46, 41, 44), (70, 69, 42, 43, 47), (47, 43, 48, 49), (71, 70, 47, 52, 50), (45, 44, 49, 48), (51, 44, 57, 59), (72, 71, 50, 58, 55), (49, 44, 51, 53), (47, 49, 53, 52), (54, 55, 57, 56), (57, 55, 58, 59), (59, 58, 60, 61), (52, 53, 61, 60), (44, 41, 56, 57), (50, 52, 60, 58), (64, 65, 99, 98), (65, 66, 100, 99), (66, 67, 101, 100), (67, 63, 96, 101), (68, 73, 74, 75, 76, 69, 70, 71, 72), (68, 63, 67, 73), (73, 67, 66, 74), (74, 66, 65, 75), (75, 65, 64, 76), (76, 64, 62, 69), (62, 64, 98, 97), (77, 80, 79), (80, 81, 79), (81, 82, 79), (82, 83, 79), (83, 78, 79), (96, 102, 103, 104, 105, 97, 98, 99, 100, 101), (85, 90, 92, 89), (89, 92, 93, 88), (88, 93, 94, 87), (87, 94, 95, 86), (86, 95, 91, 84), (77, 85, 89, 80), (80, 89, 88, 81), (81, 88, 87, 82), (82, 87, 86, 83), (83, 86, 84, 78), (96, 91, 95, 102), (102, 95, 94, 103), (103, 94, 93, 104), (104, 93, 92, 105), (105, 92, 90, 97), (4, 5, 79, 78, 33)])
_uv = me_cube_001.uv_layers.new(name='UVMap')
_uv.uv.foreach_set('vector', [0.375, 0.625, 0.625, 0.625, 0.625, 0.6875, 0.375, 0.6875, 0.375, 0.6875, 0.625, 0.6875, 0.625, 0.743, 0.375, 0.743, 0.25, 0.6875, 0.375, 0.6875, 0.375, 0.743, 0.25, 0.75, 0.375, 0.743, 0.625, 0.743, 0.625, 0.875, 0.375, 0.875, 0.625, 0.6875, 0.75, 0.6875, 0.75, 0.75, 0.625, 0.743, 0.75, 0.6875, 0.6508, 0.6875, 0.6435, 0.6875, 0.75, 0.6875, 0.375, 0.625, 0.25, 0.6827, 0.25, 0.6827, 0.375, 0.625, 0.25, 0.6827, 0.375, 0.625, 0.375, 0.6875, 0.25, 0.6875, 0.375, 0.625, 0.25, 0.6827, 0.25, 0.6827, 0.375, 0.625, 0.375, 0.625, 0.25, 0.6827, 0.25, 0.6827, 0.375, 0.625, 0.375, 0.625, 0.25, 0.6827, 0.25, 0.6827, 0.375, 0.625, 0.25, 0.625, 0.375, 0.625, 0.25, 0.6827, 0.375, 0.625, 0.25, 0.6827, 0.2509, 0.6823, 0.3753, 0.6249, 0.3753, 0.6249, 0.2509, 0.6823, 0.2518, 0.6819, 0.3761, 0.6245, 0.3761, 0.6245, 0.2518, 0.6819, 0.25, 0.6827, 0.3857, 0.6201, 0.3857, 0.6201, 0.25, 0.6827, 0.25, 0.6827, 0.3778, 0.6237, 0.3778, 0.6237, 0.25, 0.6827, 0.25, 0.6827, 0.375, 0.625, 0.375, 0.625, 0.25, 0.6827, 0.25, 0.6827, 0.375, 0.625, 0.75, 0.6875, 0.6435, 0.6875, 0.6414, 0.6875, 0.75, 0.6875, 0.625, 0.6635, 0.625, 0.625, 0.625, 0.625, 0.625, 0.6702, 0.625, 0.6702, 0.625, 0.625, 0.625, 0.625, 0.625, 0.6722, 0.625, 0.6875, 0.625, 0.625, 0.625, 0.625, 0.625, 0.6635, 0.625, 0.6875, 0.625, 0.6405, 0.625, 0.625, 0.625, 0.625, 0.625, 0.6405, 0.75, 0.6875, 0.6414, 0.6875, 0.6651, 0.6875, 0.672, 0.6875, 0.75, 0.6875, 0.75, 0.6875, 0.672, 0.6875, 0.672, 0.6875, 0.75, 0.6875, 0.625, 0.6722, 0.625, 0.625, 0.625, 0.625, 0.625, 0.6405, 0.625, 0.6499, 0.625, 0.6875, 0.625, 0.6875, 0.625, 0.6875, 0.625, 0.6875, 0.75, 0.6875, 0.672, 0.6875, 0.625, 0.6875, 0.625, 0.6875, 0.75, 0.6875, 0.625, 0.625, 0.75, 0.625, 0.75, 0.6875, 0.625, 0.6875, 0.625, 0.6875, 0.625, 0.6405, 0.625, 0.625, 0.625, 0.625, 0.625, 0.6875, 0.625, 0.6875, 0.625, 0.625, 0.625, 0.625, 0.625, 0.6875, 0.625, 0.6875, 0.625, 0.6875, 0.625, 0.6875, 0.625, 0.6875, 0.625, 0.6875, 0.625, 0.625, 0.625, 0.6875, 0.625, 0.6875, 0.625, 0.625, 0.625, 0.6875, 0.625, 0.6875, 0.625, 0.6875, 0.625, 0.6875, 0.625, 0.6875, 0.625, 0.6875, 0.625, 0.6875, 0.625, 0.6875, 0.625, 0.6875, 0.625, 0.6875, 0.625, 0.6875, 0.625, 0.6875, 0.625, 0.6875, 0.625, 0.6875, 0.625, 0.6875, 0.625, 0.6875, 0.625, 0.6875, 0.75, 0.6875, 0.625, 0.6875, 0.625, 0.6875, 0.75, 0.6875, 0.625, 0.6875, 0.625, 0.6875, 0.625, 0.6875, 0.625, 0.6875, 0.625, 0.6875, 0.625, 0.6875, 0.625, 0.6875, 0.625, 0.6875, 0.625, 0.6875, 0.625, 0.6875, 0.625, 0.6875, 0.625, 0.6875, 0.625, 0.6875, 0.75, 0.6875, 0.75, 0.6875, 0.625, 0.6875, 0.625, 0.6875, 0.625, 0.6875, 0.625, 0.6875, 0.625, 0.6875, 0.625, 0.655, 0.625, 0.6681, 0.625, 0.675, 0.625, 0.6682, 0.625, 0.6681, 0.625, 0.6785, 0.625, 0.6819, 0.625, 0.675, 0.625, 0.6785, 0.625, 0.6852, 0.625, 0.6862, 0.625, 0.6819, 0.625, 0.6852, 0.625, 0.6875, 0.625, 0.6875, 0.625, 0.6862, 0.672, 0.6875, 0.6575, 0.6875, 0.6444, 0.6875, 0.634, 0.6875, 0.6273, 0.6875, 0.625, 0.6875, 0.625, 0.6875, 0.625, 0.6875, 0.625, 0.6875, 0.672, 0.6875, 0.672, 0.6875, 0.6575, 0.6875, 0.6575, 0.6875, 0.6575, 0.6875, 0.6575, 0.6875, 0.6444, 0.6875, 0.6444, 0.6875, 0.6444, 0.6875, 0.6444, 0.6875, 0.625, 0.6681, 0.625, 0.6681, 0.625, 0.6681, 0.625, 0.6681, 0.625, 0.655, 0.625, 0.655, 0.625, 0.655, 0.625, 0.655, 0.625, 0.6405, 0.625, 0.6405, 0.625, 0.6405, 0.625, 0.655, 0.625, 0.6682, 0.625, 0.6499, 0.625, 0.6635, 0.625, 0.671, 0.625, 0.6875, 0.625, 0.671, 0.625, 0.678, 0.625, 0.6875, 0.625, 0.678, 0.625, 0.6837, 0.625, 0.6875, 0.625, 0.6837, 0.625, 0.6873, 0.625, 0.6875, 0.625, 0.6873, 0.625, 0.6888, 0.625, 0.6875, 0.625, 0.6875, 0.625, 0.6871, 0.625, 0.6863, 0.625, 0.6865, 0.625, 0.6864, 0.625, 0.6861, 0.625, 0.6865, 0.625, 0.6863, 0.625, 0.6862, 0.625, 0.6862, 0.625, 0.6702, 0.625, 0.6722, 0.625, 0.6769, 0.625, 0.6756, 0.625, 0.6756, 0.625, 0.6769, 0.625, 0.6813, 0.625, 0.6806, 0.625, 0.6806, 0.625, 0.6813, 0.6316, 0.6875, 0.6323, 0.6875, 0.6323, 0.6875, 0.6316, 0.6875, 0.6363, 0.6875, 0.6377, 0.6875, 0.6377, 0.6875, 0.6363, 0.6875, 0.6414, 0.6875, 0.6435, 0.6875, 0.625, 0.6635, 0.625, 0.6702, 0.625, 0.6756, 0.625, 0.671, 0.625, 0.671, 0.625, 0.6756, 0.625, 0.6806, 0.625, 0.678, 0.625, 0.678, 0.625, 0.6806, 0.6323, 0.6875, 0.635, 0.6875, 0.635, 0.6875, 0.6323, 0.6875, 0.6377, 0.6875, 0.6427, 0.6875, 0.6427, 0.6875, 0.6377, 0.6875, 0.6435, 0.6875, 0.6508, 0.6875, 0.6651, 0.6875, 0.6414, 0.6875, 0.6363, 0.6875, 0.6529, 0.6875, 0.6529, 0.6875, 0.6363, 0.6875, 0.6316, 0.6875, 0.6423, 0.6875, 0.6423, 0.6875, 0.6316, 0.6875, 0.625, 0.6813, 0.625, 0.6714, 0.625, 0.6714, 0.625, 0.6813, 0.625, 0.6769, 0.625, 0.6614, 0.625, 0.6614, 0.625, 0.6769, 0.625, 0.6722, 0.625, 0.6499, 0.75, 0.6875, 0.625, 0.6875, 0.625, 0.6875, 0.6508, 0.6875, 0.75, 0.6875])
me_cube_001.use_remesh_fix_poles = True
me_cube_001.use_remesh_preserve_attributes = False
me_cube_001.update()
me_circle_001 = bpy.data.meshes.new('Circle.001')
me_circle_001.from_pydata([(0.0, 0.7664, 0.09628), (0.0, -1.165, 0.09201), (1.111, -1.285, 0.01471), (1.188, -1.249, 0.008748), (1.186, -1.086, 0.008247), (1.02, -0.5767, 0.01071), (0.7885, 0.02538, 0.02503), (0.5566, 0.3917, 0.06555), (0.2104, 0.6651, 0.09483), (0.0, 1.109, -0.06423), (0.0, -1.475, -0.06994), (1.163, -1.601, -0.1525), (1.498, -1.443, -0.1745), (1.494, -1.034, -0.174), (1.311, -0.4716, -0.1714), (1.065, 0.1658, -0.1467), (0.788, 0.6023, -0.1063), (0.3735, 0.9292, -0.07432), (1.163, -1.601, 0.008737), (0.0, -1.475, 0.09132), (1.498, -1.443, -0.01326), (1.494, -1.034, -0.01286), (1.311, -0.4716, -0.01025), (1.065, 0.1658, 0.01446), (0.788, 0.6023, 0.05497), (0.3735, 0.9292, 0.08707), (0.0, 1.109, 0.09704), (0.0, -1.164, -0.01675), (0.0, 0.7668, -0.01247), (1.112, -1.285, -0.09414), (1.189, -1.248, -0.1001), (1.187, -1.086, -0.1006), (1.021, -0.5762, -0.09813), (0.7894, 0.02586, -0.0838), (0.5575, 0.3922, -0.04328), (0.2114, 0.6656, -0.01397), (0.5906, -1.536, 0.06989), (0.5906, -1.536, -0.09138), (0.5643, -1.222, 0.07267), (0.5648, -1.222, -0.03612), (-1.111, -1.285, 0.01471), (-1.188, -1.249, 0.008748), (-1.186, -1.086, 0.008247), (-1.02, -0.5767, 0.01071), (-0.7885, 0.02538, 0.02503), (-0.5566, 0.3917, 0.06555), (-0.2104, 0.6651, 0.09483), (-1.163, -1.601, -0.1525), (-1.498, -1.443, -0.1745), (-1.494, -1.034, -0.174), (-1.311, -0.4716, -0.1714), (-1.065, 0.1658, -0.1467), (-0.788, 0.6023, -0.1063), (-0.3735, 0.9292, -0.07432), (-1.163, -1.601, 0.008737), (-1.498, -1.443, -0.01326), (-1.494, -1.034, -0.01286), (-1.311, -0.4716, -0.01025), (-1.065, 0.1658, 0.01446), (-0.788, 0.6023, 0.05497), (-0.3735, 0.9292, 0.08707), (-1.112, -1.285, -0.09414), (-1.189, -1.248, -0.1001), (-1.187, -1.086, -0.1006), (-1.021, -0.5762, -0.09813), (-0.7894, 0.02586, -0.0838), (-0.5575, 0.3922, -0.04328), (-0.2114, 0.6656, -0.01397), (-0.5906, -1.536, 0.06989), (-0.5906, -1.536, -0.09138), (-0.5643, -1.222, 0.07267), (-0.5648, -1.222, -0.03612)], [], [(26, 25, 17, 9), (24, 23, 15, 16), (22, 21, 13, 14), (20, 18, 11, 12), (25, 24, 16, 17), (23, 22, 14, 15), (21, 20, 12, 13), (36, 19, 10, 37), (8, 0, 28, 35), (38, 1, 19, 36), (3, 2, 18, 20), (4, 3, 20, 21), (5, 4, 21, 22), (6, 5, 22, 23), (7, 6, 23, 24), (8, 7, 24, 25), (0, 8, 25, 26), (29, 30, 31, 32, 33, 34, 35, 28, 27, 39), (5, 6, 33, 32), (2, 3, 30, 29), (6, 7, 34, 33), (3, 4, 31, 30), (7, 8, 35, 34), (4, 5, 32, 31), (38, 2, 29, 39), (1, 38, 39, 27), (2, 38, 36, 18), (18, 36, 37, 11), (36, 38, 39, 37), (26, 9, 53, 60), (59, 52, 51, 58), (57, 50, 49, 56), (55, 48, 47, 54), (60, 53, 52, 59), (58, 51, 50, 57), (56, 49, 48, 55), (68, 69, 10, 19), (46, 67, 28, 0), (70, 68, 19, 1), (41, 55, 54, 40), (42, 56, 55, 41), (43, 57, 56, 42), (44, 58, 57, 43), (45, 59, 58, 44), (46, 60, 59, 45), (0, 26, 60, 46), (61, 71, 27, 28, 67, 66, 65, 64, 63, 62), (43, 64, 65, 44), (40, 61, 62, 41), (44, 65, 66, 45), (41, 62, 63, 42), (45, 66, 67, 46), (42, 63, 64, 43), (70, 71, 61, 40), (1, 27, 71, 70), (40, 54, 68, 70), (54, 47, 69, 68), (68, 69, 71, 70)])
_uv = me_circle_001.uv_layers.new(name='UVMap')
_uv.uv.foreach_set('vector', [0.0, 0.0, 0.0, 0.0, 0.0, 0.0, 0.0, 0.0, 0.0, 0.0, 0.0, 0.0, 0.0, 0.0, 0.0, 0.0, 0.0, 0.0, 0.0, 0.0, 0.0, 0.0, 0.0, 0.0, 0.0, 0.0, 0.0, 0.0, 0.0, 0.0, 0.0, 0.0, 0.0, 0.0, 0.0, 0.0, 0.0, 0.0, 0.0, 0.0, 0.0, 0.0, 0.0, 0.0, 0.0, 0.0, 0.0, 0.0, 0.0, 0.0, 0.0, 0.0, 0.0, 0.0, 0.0, 0.0, 0.0, 0.0, 0.0, 0.0, 0.0, 0.0, 0.0, 0.0, 0.0, 0.0, 0.0, 0.0, 0.0, 0.0, 0.0, 0.0, 0.0, 0.0, 0.0, 0.0, 0.0, 0.0, 0.0, 0.0, 0.0, 0.0, 0.0, 0.0, 0.0, 0.0, 0.0, 0.0, 0.0, 0.0, 0.0, 0.0, 0.0, 0.0, 0.0, 0.0, 0.0, 0.0, 0.0, 0.0, 0.0, 0.0, 0.0, 0.0, 0.0, 0.0, 0.0, 0.0, 0.0, 0.0, 0.0, 0.0, 0.0, 0.0, 0.0, 0.0, 0.0, 0.0, 0.0, 0.0, 0.0, 0.0, 0.0, 0.0, 0.0, 0.0, 0.0, 0.0, 0.0, 0.0, 0.0, 0.0, 0.0, 0.0, 0.0, 0.0, 0.0, 0.0, 0.0, 0.0, 0.0, 0.0, 0.0, 0.0, 0.0, 0.0, 0.0, 0.0, 0.0, 0.0, 0.0, 0.0, 0.0, 0.0, 0.0, 0.0, 0.0, 0.0, 0.0, 0.0, 0.0, 0.0, 0.0, 0.0, 0.0, 0.0, 0.0, 0.0, 0.0, 0.0, 0.0, 0.0, 0.0, 0.0, 0.0, 0.0, 0.0, 0.0, 0.0, 0.0, 0.0, 0.0, 0.0, 0.0, 0.0, 0.0, 0.0, 0.0, 0.0, 0.0, 0.0, 0.0, 0.0, 0.0, 0.0, 0.0, 0.0, 0.0, 0.0, 0.0, 0.0, 0.0, 0.0, 0.0, 0.0, 0.0, 0.0, 0.0, 0.0, 0.0, 0.0, 0.0, 0.0, 0.0, 0.0, 0.0, 0.0, 0.0, 0.0, 0.0, 0.0, 0.0, 0.0, 0.0, 0.0, 0.0, 0.0, 0.0, 0.0, 0.0, 0.0, 0.0, 0.0, 0.0, 0.0, 0.0, 0.0, 0.0, 0.0, 0.0, 0.0, 0.0, 0.0, 0.0, 0.0, 0.0, 0.0, 0.0, 0.0, 0.0, 0.0, 0.0, 0.0, 0.0, 0.0, 0.0, 0.0, 0.0, 0.0, 0.0, 0.0, 0.0, 0.0, 0.0, 0.0, 0.0, 0.0, 0.0, 0.0, 0.0, 0.0, 0.0, 0.0, 0.0, 0.0, 0.0, 0.0, 0.0, 0.0, 0.0, 0.0, 0.0, 0.0, 0.0, 0.0, 0.0, 0.0, 0.0, 0.0, 0.0, 0.0, 0.0, 0.0, 0.0, 0.0, 0.0, 0.0, 0.0, 0.0, 0.0, 0.0, 0.0, 0.0, 0.0, 0.0, 0.0, 0.0, 0.0, 0.0, 0.0, 0.0, 0.0, 0.0, 0.0, 0.0, 0.0, 0.0, 0.0, 0.0, 0.0, 0.0, 0.0, 0.0, 0.0, 0.0, 0.0, 0.0, 0.0, 0.0, 0.0, 0.0, 0.0, 0.0, 0.0, 0.0, 0.0, 0.0, 0.0, 0.0, 0.0, 0.0, 0.0, 0.0, 0.0, 0.0, 0.0, 0.0, 0.0, 0.0, 0.0, 0.0, 0.0, 0.0, 0.0, 0.0, 0.0, 0.0, 0.0, 0.0, 0.0, 0.0, 0.0, 0.0, 0.0, 0.0, 0.0, 0.0, 0.0, 0.0, 0.0, 0.0, 0.0, 0.0, 0.0, 0.0, 0.0, 0.0, 0.0, 0.0, 0.0, 0.0, 0.0, 0.0, 0.0, 0.0, 0.0, 0.0, 0.0, 0.0, 0.0, 0.0, 0.0, 0.0, 0.0, 0.0, 0.0, 0.0, 0.0, 0.0, 0.0, 0.0, 0.0, 0.0, 0.0, 0.0, 0.0, 0.0, 0.0, 0.0, 0.0, 0.0, 0.0, 0.0, 0.0, 0.0, 0.0, 0.0, 0.0, 0.0, 0.0, 0.0, 0.0, 0.0, 0.0, 0.0, 0.0, 0.0, 0.0, 0.0, 0.0, 0.0, 0.0, 0.0, 0.0, 0.0, 0.0, 0.0, 0.0, 0.0, 0.0, 0.0, 0.0, 0.0, 0.0, 0.0, 0.0, 0.0, 0.0, 0.0, 0.0, 0.0, 0.0, 0.0, 0.0, 0.0, 0.0, 0.0, 0.0, 0.0, 0.0, 0.0, 0.0, 0.0, 0.0, 0.0, 0.0, 0.0, 0.0, 0.0, 0.0, 0.0, 0.0, 0.0, 0.0, 0.0, 0.0, 0.0, 0.0, 0.0, 0.0, 0.0, 0.0, 0.0, 0.0, 0.0, 0.0, 0.0, 0.0])
me_circle_001.use_remesh_fix_poles = True
me_circle_001.use_remesh_preserve_attributes = False
me_circle_001.update()

# ---- objects
ob_light = bpy.data.objects.new('Light', light_light)
ob_camera = bpy.data.objects.new('Camera', cam_camera)
ob_cylinder = bpy.data.objects.new('Cylinder', me_cylinder)
ob_cube = bpy.data.objects.new('Cube', me_cube_001)
ob_circle = bpy.data.objects.new('Circle', me_circle_001)

# ---- transforms, parenting, visibility, modifiers, constraints
ob_light.location = (4.076, 1.005, 5.904)
ob_light.rotation_euler = (0.6503, 0.05522, 1.866)
ob_light.lock_rotations_4d = False
ob_light.empty_display_type = 'ARROWS'
ob_light.color = (0.0, 0.0, 0.0, 0.0)
ob_light.lineart.crease_threshold = 0.0
ob_camera.location = (7.359, -6.926, 4.958)
ob_camera.rotation_euler = (1.109, 0.0, 0.8149)
ob_camera.lock_rotations_4d = False
ob_camera.empty_display_type = 'ARROWS'
ob_camera.color = (0.0, 0.0, 0.0, 0.0)
ob_camera.display_type = 'WIRE'
ob_camera.lineart.crease_threshold = 0.0
ob_cylinder.location = (0.0, -5.836, -1.122)
ob_cylinder.scale = (0.8972, 0.8972, 1.155)
ob_cube.location = (0.0, -3.927, -0.97)
ob_cube.scale = (0.05207, 0.3867, 0.1035)
_m = ob_cube.modifiers.new('Mirror', 'MIRROR')
_m.use_axis = (True, True, False)
_m.use_clip = True
ob_circle.location = (0.2019, -2.093, -0.8073)
ob_circle.rotation_euler = (1.571, -0.0, 1.571)
ob_circle.scale = (0.6531, 0.6531, 0.6531)

# ---- collection membership
col_collection.objects.link(ob_light)
col_collection.objects.link(ob_camera)
col_collection.objects.link(ob_cylinder)
col_collection.objects.link(ob_cube)
col_collection.objects.link(ob_circle)

# ---- scene / render settings (as saved in the file)
scene.camera = ob_camera
scene.frame_start = 1; scene.frame_end = 250; scene.frame_set(1)
scene.render.engine = 'BLENDER_EEVEE_NEXT'
scene.cycles.sampling_pattern = 'TABULATED_SOBOL'
scene.cycles.use_light_tree = False
scene.view_settings.view_transform = 'Filmic'
bpy.context.view_layer.update()
